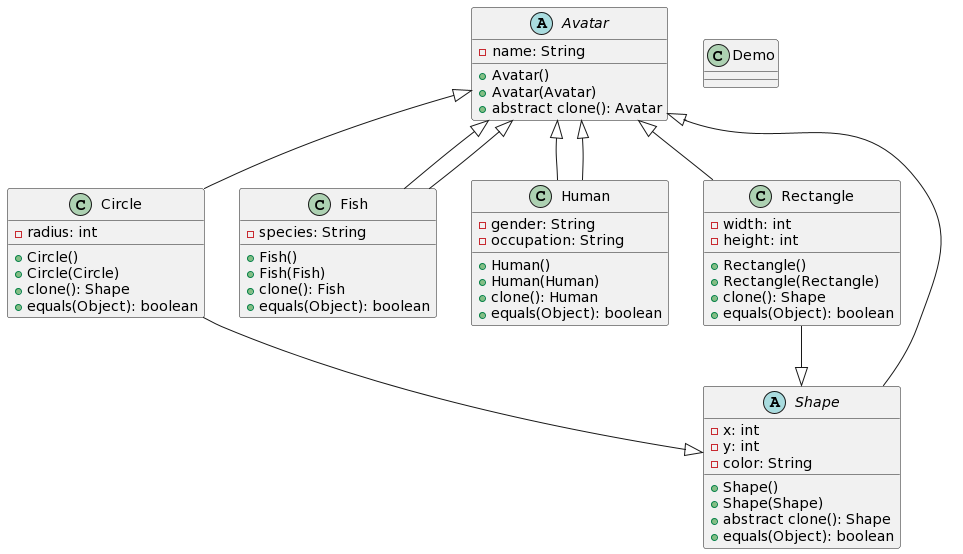

The diagram above was rendered by PlantUML. Its source (embedded in the PNG):
@startuml
abstract class Avatar {
    - name: String
    + Avatar()
    + Avatar(Avatar)
    + abstract clone(): Avatar
}

class Circle {
    - radius: int
    + Circle()
    + Circle(Circle)
    + clone(): Shape
    + equals(Object): boolean
}

class Demo {
}

class Fish {
    - species: String
    + Fish()
    + Fish(Fish)
    + clone(): Fish
    + equals(Object): boolean
}

class Human {
    - gender: String
    - occupation: String
    + Human()
    + Human(Human)
    + clone(): Human
    + equals(Object): boolean
}

class Rectangle {
    - width: int
    - height: int
    + Rectangle()
    + Rectangle(Rectangle)
    + clone(): Shape
    + equals(Object): boolean
}

abstract class Shape {
    - x: int
    - y: int
    - color: String
    + Shape()
    + Shape(Shape)
    + abstract clone(): Shape
    + equals(Object): boolean
}

Avatar <|-- Circle
Avatar <|-- Fish
Avatar <|-- Human
Avatar <|-- Rectangle
Avatar <|-- Shape

Fish --|> Avatar
Human --|> Avatar
Circle --|> Shape
Rectangle --|> Shape
@enduml